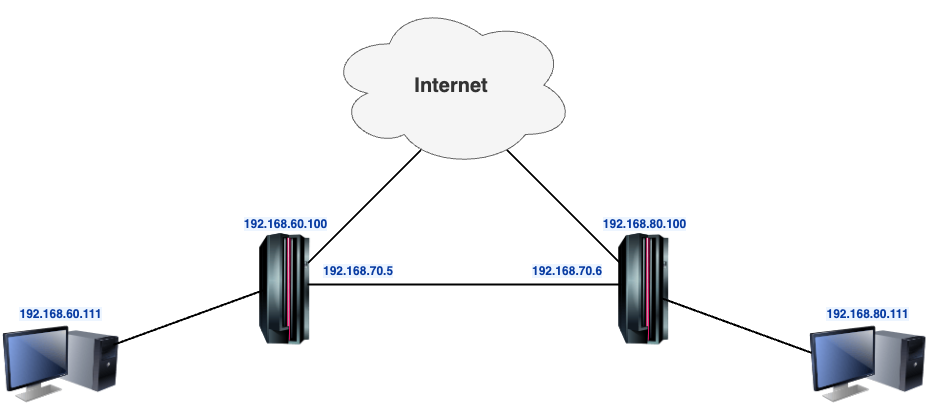

The diagram above was exported from draw.io. Its source (the exported page's mxGraphModel, read from the mxfile embedded in the PNG):
<mxGraphModel dx="2512" dy="832" grid="0" gridSize="10" guides="1" tooltips="1" connect="1" arrows="1" fold="1" page="0" pageScale="1" pageWidth="827" pageHeight="1169" background="none" math="1" shadow="0">
  <root>
    <mxCell id="X5NqExCQtvZxIxQ7pmgY-0" />
    <mxCell id="1" parent="X5NqExCQtvZxIxQ7pmgY-0" />
    <mxCell id="eLKgutftT52LozBRrZ7v-1" value="&lt;b&gt;&lt;font style=&quot;font-size: 20px;&quot;&gt;Internet&lt;/font&gt;&lt;/b&gt;" style="ellipse;shape=cloud;whiteSpace=wrap;html=1;fillColor=#f5f5f5;strokeColor=#666666;fontColor=#333333;" vertex="1" parent="1">
      <mxGeometry x="-578" y="291" width="247.5" height="165" as="geometry" />
    </mxCell>
    <object label="192.168.60.111" placeholders="1" id="Gr0Zq-AI6Quabplr0KPa-102">
      <mxCell style="image;html=1;image=img/lib/clip_art/computers/Monitor_Tower_128x128.png;fontFamily=Helvetica;fontSize=12;fontColor=#0A3DA3;align=center;strokeWidth=2;fillColor=#EDF5FF;fontStyle=1;verticalAlign=bottom;strokeColor=none;labelBackgroundColor=#EDF5FF;labelBorderColor=none;labelPosition=center;verticalLabelPosition=top;" parent="1" vertex="1">
        <mxGeometry x="-903.0048410757946" y="612" width="116.42053789731051" height="82" as="geometry" />
      </mxCell>
    </object>
    <object label="192.168.60.100" placeholders="1" id="Gr0Zq-AI6Quabplr0KPa-104">
      <mxCell style="image;html=1;image=img/lib/clip_art/computers/Mainframe_128x128.png;strokeColor=none;strokeWidth=2;fillColor=#EDF5FF;fontSize=12;fontColor=#0A3DA3;labelBackgroundColor=#EDF5FF;fontStyle=1;labelBorderColor=none;labelPosition=center;verticalLabelPosition=top;align=center;verticalAlign=bottom;" parent="1" vertex="1">
        <mxGeometry x="-670.9956723716382" y="522" width="101.41320293398533" height="111.5" as="geometry" />
      </mxCell>
    </object>
    <object label="192.168.80.111" placeholders="1" id="eLKgutftT52LozBRrZ7v-22">
      <mxCell style="image;html=1;image=img/lib/clip_art/computers/Monitor_Tower_128x128.png;fontFamily=Helvetica;fontSize=12;fontColor=#0A3DA3;align=center;strokeWidth=2;fillColor=#EDF5FF;fontStyle=1;verticalAlign=bottom;strokeColor=none;labelBackgroundColor=#EDF5FF;labelBorderColor=none;labelPosition=center;verticalLabelPosition=top;" vertex="1" parent="1">
        <mxGeometry x="-96.00484107579462" y="612" width="116.42053789731051" height="82" as="geometry" />
      </mxCell>
    </object>
    <object label="192.168.80.100" placeholders="1" id="eLKgutftT52LozBRrZ7v-19">
      <mxCell style="image;html=1;image=img/lib/clip_art/computers/Mainframe_128x128.png;strokeColor=none;strokeWidth=2;fillColor=#EDF5FF;fontSize=12;fontColor=#0A3DA3;labelBackgroundColor=#EDF5FF;fontStyle=1;labelBorderColor=none;labelPosition=center;verticalLabelPosition=top;align=center;verticalAlign=bottom;" vertex="1" parent="1">
        <mxGeometry x="-312.0024694376529" y="522" width="101.41320293398533" height="111.5" as="geometry" />
      </mxCell>
    </object>
    <mxCell id="eLKgutftT52LozBRrZ7v-35" value="" style="line;strokeWidth=2;direction=south;html=1;rotation=70;" vertex="1" parent="1">
      <mxGeometry x="-722" y="526" width="10" height="160" as="geometry" />
    </mxCell>
    <mxCell id="eLKgutftT52LozBRrZ7v-36" value="" style="line;strokeWidth=2;direction=south;html=1;rotation=45;" vertex="1" parent="1">
      <mxGeometry x="-546" y="415" width="10" height="160" as="geometry" />
    </mxCell>
    <mxCell id="eLKgutftT52LozBRrZ7v-37" value="" style="line;strokeWidth=2;direction=south;html=1;rotation=-45;" vertex="1" parent="1">
      <mxGeometry x="-347" y="415" width="10" height="160" as="geometry" />
    </mxCell>
    <mxCell id="eLKgutftT52LozBRrZ7v-38" value="" style="line;strokeWidth=2;direction=south;html=1;rotation=-70;" vertex="1" parent="1">
      <mxGeometry x="-174" y="534" width="10" height="160" as="geometry" />
    </mxCell>
    <mxCell id="eLKgutftT52LozBRrZ7v-39" value="" style="line;strokeWidth=2;direction=south;html=1;rotation=90;" vertex="1" parent="1">
      <mxGeometry x="-446" y="416" width="10" height="314" as="geometry" />
    </mxCell>
    <mxCell id="eLKgutftT52LozBRrZ7v-42" value="&lt;span style=&quot;color: rgb(10, 61, 163); font-family: Helvetica; font-size: 12px; font-style: normal; font-variant-ligatures: normal; font-variant-caps: normal; font-weight: 700; letter-spacing: normal; orphans: 2; text-align: center; text-indent: 0px; text-transform: none; widows: 2; word-spacing: 0px; -webkit-text-stroke-width: 0px; white-space: nowrap; background-color: rgb(237, 245, 255); text-decoration-thickness: initial; text-decoration-style: initial; text-decoration-color: initial; float: none; display: inline !important;&quot;&gt;192.168.70.5&lt;/span&gt;" style="text;whiteSpace=wrap;html=1;" vertex="1" parent="1">
      <mxGeometry x="-584" y="545.9966666666668" width="111" height="36" as="geometry" />
    </mxCell>
    <mxCell id="eLKgutftT52LozBRrZ7v-43" value="&lt;span style=&quot;color: rgb(10, 61, 163); font-family: Helvetica; font-size: 12px; font-style: normal; font-variant-ligatures: normal; font-variant-caps: normal; font-weight: 700; letter-spacing: normal; orphans: 2; text-align: center; text-indent: 0px; text-transform: none; widows: 2; word-spacing: 0px; -webkit-text-stroke-width: 0px; white-space: nowrap; background-color: rgb(237, 245, 255); text-decoration-thickness: initial; text-decoration-style: initial; text-decoration-color: initial; float: none; display: inline !important;&quot;&gt;192.168.70.6&lt;/span&gt;" style="text;whiteSpace=wrap;html=1;" vertex="1" parent="1">
      <mxGeometry x="-375" y="545.9966666666668" width="111" height="36" as="geometry" />
    </mxCell>
  </root>
</mxGraphModel>